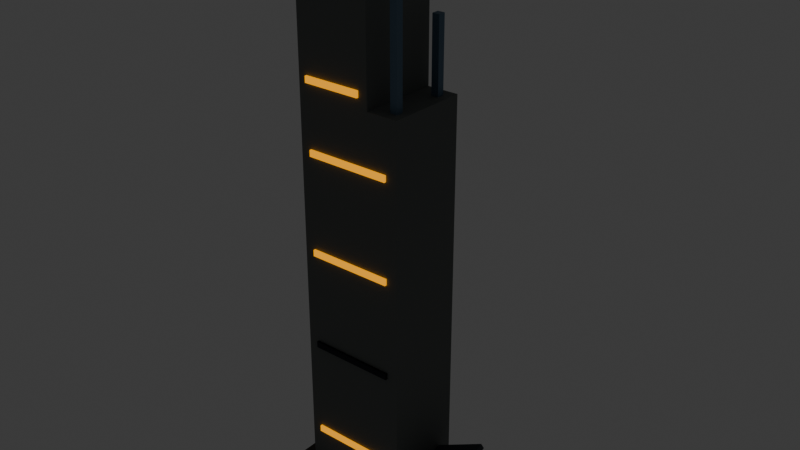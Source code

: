 # Source: highrise_a_low.blend  (saved by Blender 4.5.90; exported with 4.5.12 LTS)
import bpy
from mathutils import Matrix  # noqa: F401  (used for matrix-valued properties, if any)

bpy.ops.wm.read_factory_settings(use_empty=True)
scene = bpy.context.scene
scene.name = 'Scene'

# ---- collections
col_collection = bpy.data.collections.new('Collection'); scene.collection.children.link(col_collection)

# ---- materials (node trees are filled in below, after node groups)
mat_rubble_dark = bpy.data.materials.new('rubble_dark')
mat_rubble_dark.diffuse_color = (0.07619, 0.06848, 0.05781, 1.0)
mat_facade = bpy.data.materials.new('facade')
mat_facade.diffuse_color = (0.1559, 0.1683, 0.162, 1.0)
mat_facade_dark = bpy.data.materials.new('facade_dark')
mat_facade_dark.diffuse_color = (0.05951, 0.06848, 0.07819, 1.0)
mat_edge = bpy.data.materials.new('edge')
mat_edge.diffuse_color = (0.1413, 0.2232, 0.314, 1.0)
mat_amber = bpy.data.materials.new('amber')
mat_amber.diffuse_color = (1.0, 0.402, 0.0, 1.0)
mat_dark = bpy.data.materials.new('dark')
mat_dark.diffuse_color = (0.002428, 0.004777, 0.01229, 1.0)

# ---- material node trees
mat_rubble_dark.use_nodes = True; mat_rubble_dark.node_tree.nodes.clear()
_N = mat_rubble_dark.node_tree.nodes; _L = mat_rubble_dark.node_tree.links
n0 = _N.new('ShaderNodeBsdfPrincipled'); n0.name = 'Principled BSDF'; n0.location = (-200, 100)
n0.inputs[0].default_value = (0.07619, 0.06848, 0.05781, 1.0)
n0.inputs[1].default_value = 0.1
n0.inputs[2].default_value = 0.9
n1 = _N.new('ShaderNodeOutputMaterial'); n1.name = 'Material Output'; n1.location = (200, 100)
_L.new(n0.outputs[0], n1.inputs[0])
n1.is_active_output = True
mat_facade.use_nodes = True; mat_facade.node_tree.nodes.clear()
_N = mat_facade.node_tree.nodes; _L = mat_facade.node_tree.links
n0 = _N.new('ShaderNodeBsdfPrincipled'); n0.name = 'Principled BSDF'; n0.location = (-200, 100)
n0.inputs[0].default_value = (0.1559, 0.1683, 0.162, 1.0)
n0.inputs[1].default_value = 0.1
n0.inputs[2].default_value = 0.9
n1 = _N.new('ShaderNodeOutputMaterial'); n1.name = 'Material Output'; n1.location = (200, 100)
_L.new(n0.outputs[0], n1.inputs[0])
n1.is_active_output = True
mat_facade_dark.use_nodes = True; mat_facade_dark.node_tree.nodes.clear()
_N = mat_facade_dark.node_tree.nodes; _L = mat_facade_dark.node_tree.links
n0 = _N.new('ShaderNodeBsdfPrincipled'); n0.name = 'Principled BSDF'; n0.location = (-200, 100)
n0.inputs[0].default_value = (0.05951, 0.06848, 0.07819, 1.0)
n0.inputs[1].default_value = 0.1
n0.inputs[2].default_value = 0.9
n1 = _N.new('ShaderNodeOutputMaterial'); n1.name = 'Material Output'; n1.location = (200, 100)
_L.new(n0.outputs[0], n1.inputs[0])
n1.is_active_output = True
mat_edge.use_nodes = True; mat_edge.node_tree.nodes.clear()
_N = mat_edge.node_tree.nodes; _L = mat_edge.node_tree.links
n0 = _N.new('ShaderNodeBsdfPrincipled'); n0.name = 'Principled BSDF'; n0.location = (-200, 100)
n0.inputs[0].default_value = (0.1413, 0.2232, 0.314, 1.0)
n0.inputs[1].default_value = 0.55
n0.inputs[2].default_value = 0.55
n1 = _N.new('ShaderNodeOutputMaterial'); n1.name = 'Material Output'; n1.location = (200, 100)
_L.new(n0.outputs[0], n1.inputs[0])
n1.is_active_output = True
mat_amber.use_nodes = True; mat_amber.node_tree.nodes.clear()
_N = mat_amber.node_tree.nodes; _L = mat_amber.node_tree.links
n0 = _N.new('ShaderNodeBsdfPrincipled'); n0.name = 'Principled BSDF'; n0.location = (-200, 100)
n0.inputs[0].default_value = (1.0, 0.402, 0.0, 1.0)
n0.inputs[1].default_value = 0.55
n0.inputs[2].default_value = 0.55
n0.inputs[27].default_value = (1.0, 0.402, 0.0, 1.0)
n0.inputs[28].default_value = 1.0
n1 = _N.new('ShaderNodeOutputMaterial'); n1.name = 'Material Output'; n1.location = (200, 100)
_L.new(n0.outputs[0], n1.inputs[0])
n1.is_active_output = True
mat_dark.use_nodes = True; mat_dark.node_tree.nodes.clear()
_N = mat_dark.node_tree.nodes; _L = mat_dark.node_tree.links
n0 = _N.new('ShaderNodeBsdfPrincipled'); n0.name = 'Principled BSDF'; n0.location = (-200, 100)
n0.inputs[0].default_value = (0.002428, 0.004777, 0.01229, 1.0)
n0.inputs[1].default_value = 0.55
n0.inputs[2].default_value = 0.55
n1 = _N.new('ShaderNodeOutputMaterial'); n1.name = 'Material Output'; n1.location = (200, 100)
_L.new(n0.outputs[0], n1.inputs[0])
n1.is_active_output = True

# ---- world
world_world = bpy.data.worlds.new('World'); scene.world = world_world
world_world.use_nodes = True; world_world.node_tree.nodes.clear()
_N = world_world.node_tree.nodes; _L = world_world.node_tree.links
n0 = _N.new('ShaderNodeOutputWorld'); n0.name = 'World Output'; n0.location = (200, 100)
n1 = _N.new('ShaderNodeBackground'); n1.name = 'Background'; n1.location = (-200, 100)
n1.inputs[0].default_value = (0.05088, 0.05088, 0.05088, 1.0)
_L.new(n1.outputs[0], n0.inputs[0])
n0.is_active_output = True
world_world.color = (0.05088, 0.05088, 0.05088)
world_world.sun_shadow_jitter_overblur = 0.0

# ---- meshes
me_cube_584 = bpy.data.meshes.new('Cube.584')
me_cube_584.from_pydata([(-1.5, -1.2, -0.15), (-1.5, -1.2, 0.15), (-1.5, 1.2, -0.15), (-1.5, 1.2, 0.15), (1.5, -1.2, -0.15), (1.5, -1.2, 0.15), (1.5, 1.2, -0.15), (1.5, 1.2, 0.15)], [], [(0, 1, 3, 2), (2, 3, 7, 6), (6, 7, 5, 4), (4, 5, 1, 0), (2, 6, 4, 0), (7, 3, 1, 5)])
_uv = me_cube_584.uv_layers.new(name='UVMap')
_uv.uv.foreach_set('vector', [0.375, 0.0, 0.625, 0.0, 0.625, 0.25, 0.375, 0.25, 0.375, 0.25, 0.625, 0.25, 0.625, 0.5, 0.375, 0.5, 0.375, 0.5, 0.625, 0.5, 0.625, 0.75, 0.375, 0.75, 0.375, 0.75, 0.625, 0.75, 0.625, 1.0, 0.375, 1.0, 0.125, 0.5, 0.375, 0.5, 0.375, 0.75, 0.125, 0.75, 0.625, 0.5, 0.875, 0.5, 0.875, 0.75, 0.625, 0.75])
me_cube_584.materials.append(mat_rubble_dark)
me_cube_584.update()
me_cube_585 = bpy.data.meshes.new('Cube.585')
me_cube_585.from_pydata([(-1.2, -0.9, -4.4), (-1.2, -0.9, 4.4), (-1.2, 0.9, -4.4), (-1.2, 0.9, 4.4), (1.2, -0.9, -4.4), (1.2, -0.9, 4.4), (1.2, 0.9, -4.4), (1.2, 0.9, 4.4)], [], [(0, 1, 3, 2), (2, 3, 7, 6), (6, 7, 5, 4), (4, 5, 1, 0), (2, 6, 4, 0), (7, 3, 1, 5)])
_uv = me_cube_585.uv_layers.new(name='UVMap')
_uv.uv.foreach_set('vector', [0.375, 0.0, 0.625, 0.0, 0.625, 0.25, 0.375, 0.25, 0.375, 0.25, 0.625, 0.25, 0.625, 0.5, 0.375, 0.5, 0.375, 0.5, 0.625, 0.5, 0.625, 0.75, 0.375, 0.75, 0.375, 0.75, 0.625, 0.75, 0.625, 1.0, 0.375, 1.0, 0.125, 0.5, 0.375, 0.5, 0.375, 0.75, 0.125, 0.75, 0.625, 0.5, 0.875, 0.5, 0.875, 0.75, 0.625, 0.75])
me_cube_585.materials.append(mat_facade)
me_cube_585.update()
me_cube_586 = bpy.data.meshes.new('Cube.586')
me_cube_586.from_pydata([(-0.85, -0.9, -1.2), (-0.85, -0.9, 1.2), (-0.85, 0.9, -1.2), (-0.85, 0.9, 1.2), (0.85, -0.9, -1.2), (0.85, -0.9, 1.2), (0.85, 0.9, -1.2), (0.85, 0.9, 1.2)], [], [(0, 1, 3, 2), (2, 3, 7, 6), (6, 7, 5, 4), (4, 5, 1, 0), (2, 6, 4, 0), (7, 3, 1, 5)])
_uv = me_cube_586.uv_layers.new(name='UVMap')
_uv.uv.foreach_set('vector', [0.375, 0.0, 0.625, 0.0, 0.625, 0.25, 0.375, 0.25, 0.375, 0.25, 0.625, 0.25, 0.625, 0.5, 0.375, 0.5, 0.375, 0.5, 0.625, 0.5, 0.625, 0.75, 0.375, 0.75, 0.375, 0.75, 0.625, 0.75, 0.625, 1.0, 0.375, 1.0, 0.125, 0.5, 0.375, 0.5, 0.375, 0.75, 0.125, 0.75, 0.625, 0.5, 0.875, 0.5, 0.875, 0.75, 0.625, 0.75])
me_cube_586.materials.append(mat_facade)
me_cube_586.update()
me_cube_587 = bpy.data.meshes.new('Cube.587')
me_cube_587.from_pydata([(-0.3, -0.45, -0.7), (-0.3, -0.45, 0.7), (-0.3, 0.45, -0.7), (-0.3, 0.45, 0.7), (0.3, -0.45, -0.7), (0.3, -0.45, 0.7), (0.3, 0.45, -0.7), (0.3, 0.45, 0.7)], [], [(0, 1, 3, 2), (2, 3, 7, 6), (6, 7, 5, 4), (4, 5, 1, 0), (2, 6, 4, 0), (7, 3, 1, 5)])
_uv = me_cube_587.uv_layers.new(name='UVMap')
_uv.uv.foreach_set('vector', [0.375, 0.0, 0.625, 0.0, 0.625, 0.25, 0.375, 0.25, 0.375, 0.25, 0.625, 0.25, 0.625, 0.5, 0.375, 0.5, 0.375, 0.5, 0.625, 0.5, 0.625, 0.75, 0.375, 0.75, 0.375, 0.75, 0.625, 0.75, 0.625, 1.0, 0.375, 1.0, 0.125, 0.5, 0.375, 0.5, 0.375, 0.75, 0.125, 0.75, 0.625, 0.5, 0.875, 0.5, 0.875, 0.75, 0.625, 0.75])
me_cube_587.materials.append(mat_facade_dark)
me_cube_587.update()
me_cube_588 = bpy.data.meshes.new('Cube.588')
me_cube_588.from_pydata([(-0.08, -0.08, -1.1), (-0.08, -0.08, 1.1), (-0.08, 0.08, -1.1), (-0.08, 0.08, 1.1), (0.08, -0.08, -1.1), (0.08, -0.08, 1.1), (0.08, 0.08, -1.1), (0.08, 0.08, 1.1)], [], [(0, 1, 3, 2), (2, 3, 7, 6), (6, 7, 5, 4), (4, 5, 1, 0), (2, 6, 4, 0), (7, 3, 1, 5)])
_uv = me_cube_588.uv_layers.new(name='UVMap')
_uv.uv.foreach_set('vector', [0.375, 0.0, 0.625, 0.0, 0.625, 0.25, 0.375, 0.25, 0.375, 0.25, 0.625, 0.25, 0.625, 0.5, 0.375, 0.5, 0.375, 0.5, 0.625, 0.5, 0.625, 0.75, 0.375, 0.75, 0.375, 0.75, 0.625, 0.75, 0.625, 1.0, 0.375, 1.0, 0.125, 0.5, 0.375, 0.5, 0.375, 0.75, 0.125, 0.75, 0.625, 0.5, 0.875, 0.5, 0.875, 0.75, 0.625, 0.75])
me_cube_588.materials.append(mat_edge)
me_cube_588.update()
me_cube_589 = bpy.data.meshes.new('Cube.589')
me_cube_589.from_pydata([(-0.08, -0.08, -0.8), (-0.08, -0.08, 0.8), (-0.08, 0.08, -0.8), (-0.08, 0.08, 0.8), (0.08, -0.08, -0.8), (0.08, -0.08, 0.8), (0.08, 0.08, -0.8), (0.08, 0.08, 0.8)], [], [(0, 1, 3, 2), (2, 3, 7, 6), (6, 7, 5, 4), (4, 5, 1, 0), (2, 6, 4, 0), (7, 3, 1, 5)])
_uv = me_cube_589.uv_layers.new(name='UVMap')
_uv.uv.foreach_set('vector', [0.375, 0.0, 0.625, 0.0, 0.625, 0.25, 0.375, 0.25, 0.375, 0.25, 0.625, 0.25, 0.625, 0.5, 0.375, 0.5, 0.375, 0.5, 0.625, 0.5, 0.625, 0.75, 0.375, 0.75, 0.375, 0.75, 0.625, 0.75, 0.625, 1.0, 0.375, 1.0, 0.125, 0.5, 0.375, 0.5, 0.375, 0.75, 0.125, 0.75, 0.625, 0.5, 0.875, 0.5, 0.875, 0.75, 0.625, 0.75])
me_cube_589.materials.append(mat_edge)
me_cube_589.update()
me_cube_590 = bpy.data.meshes.new('Cube.590')
me_cube_590.from_pydata([(-0.8, -0.75, -0.06), (-0.8, -0.75, 0.06), (-0.8, 0.75, -0.06), (-0.8, 0.75, 0.06), (0.8, -0.75, -0.06), (0.8, -0.75, 0.06), (0.8, 0.75, -0.06), (0.8, 0.75, 0.06)], [], [(0, 1, 3, 2), (2, 3, 7, 6), (6, 7, 5, 4), (4, 5, 1, 0), (2, 6, 4, 0), (7, 3, 1, 5)])
_uv = me_cube_590.uv_layers.new(name='UVMap')
_uv.uv.foreach_set('vector', [0.375, 0.0, 0.625, 0.0, 0.625, 0.25, 0.375, 0.25, 0.375, 0.25, 0.625, 0.25, 0.625, 0.5, 0.375, 0.5, 0.375, 0.5, 0.625, 0.5, 0.625, 0.75, 0.375, 0.75, 0.375, 0.75, 0.625, 0.75, 0.625, 1.0, 0.375, 1.0, 0.125, 0.5, 0.375, 0.5, 0.375, 0.75, 0.125, 0.75, 0.625, 0.5, 0.875, 0.5, 0.875, 0.75, 0.625, 0.75])
me_cube_590.materials.append(mat_facade_dark)
me_cube_590.update()
me_cube_591 = bpy.data.meshes.new('Cube.591')
me_cube_591.from_pydata([(-0.95, -0.025, -0.07), (-0.95, -0.025, 0.07), (-0.95, 0.025, -0.07), (-0.95, 0.025, 0.07), (0.95, -0.025, -0.07), (0.95, -0.025, 0.07), (0.95, 0.025, -0.07), (0.95, 0.025, 0.07)], [], [(0, 1, 3, 2), (2, 3, 7, 6), (6, 7, 5, 4), (4, 5, 1, 0), (2, 6, 4, 0), (7, 3, 1, 5)])
_uv = me_cube_591.uv_layers.new(name='UVMap')
_uv.uv.foreach_set('vector', [0.375, 0.0, 0.625, 0.0, 0.625, 0.25, 0.375, 0.25, 0.375, 0.25, 0.625, 0.25, 0.625, 0.5, 0.375, 0.5, 0.375, 0.5, 0.625, 0.5, 0.625, 0.75, 0.375, 0.75, 0.375, 0.75, 0.625, 0.75, 0.625, 1.0, 0.375, 1.0, 0.125, 0.5, 0.375, 0.5, 0.375, 0.75, 0.125, 0.75, 0.625, 0.5, 0.875, 0.5, 0.875, 0.75, 0.625, 0.75])
me_cube_591.materials.append(mat_amber)
me_cube_591.update()
me_cube_592 = bpy.data.meshes.new('Cube.592')
me_cube_592.from_pydata([(-0.95, -0.025, -0.07), (-0.95, -0.025, 0.07), (-0.95, 0.025, -0.07), (-0.95, 0.025, 0.07), (0.95, -0.025, -0.07), (0.95, -0.025, 0.07), (0.95, 0.025, -0.07), (0.95, 0.025, 0.07)], [], [(0, 1, 3, 2), (2, 3, 7, 6), (6, 7, 5, 4), (4, 5, 1, 0), (2, 6, 4, 0), (7, 3, 1, 5)])
_uv = me_cube_592.uv_layers.new(name='UVMap')
_uv.uv.foreach_set('vector', [0.375, 0.0, 0.625, 0.0, 0.625, 0.25, 0.375, 0.25, 0.375, 0.25, 0.625, 0.25, 0.625, 0.5, 0.375, 0.5, 0.375, 0.5, 0.625, 0.5, 0.625, 0.75, 0.375, 0.75, 0.375, 0.75, 0.625, 0.75, 0.625, 1.0, 0.375, 1.0, 0.125, 0.5, 0.375, 0.5, 0.375, 0.75, 0.125, 0.75, 0.625, 0.5, 0.875, 0.5, 0.875, 0.75, 0.625, 0.75])
me_cube_592.materials.append(mat_dark)
me_cube_592.update()
me_cube_593 = bpy.data.meshes.new('Cube.593')
me_cube_593.from_pydata([(-0.95, -0.025, -0.07), (-0.95, -0.025, 0.07), (-0.95, 0.025, -0.07), (-0.95, 0.025, 0.07), (0.95, -0.025, -0.07), (0.95, -0.025, 0.07), (0.95, 0.025, -0.07), (0.95, 0.025, 0.07)], [], [(0, 1, 3, 2), (2, 3, 7, 6), (6, 7, 5, 4), (4, 5, 1, 0), (2, 6, 4, 0), (7, 3, 1, 5)])
_uv = me_cube_593.uv_layers.new(name='UVMap')
_uv.uv.foreach_set('vector', [0.375, 0.0, 0.625, 0.0, 0.625, 0.25, 0.375, 0.25, 0.375, 0.25, 0.625, 0.25, 0.625, 0.5, 0.375, 0.5, 0.375, 0.5, 0.625, 0.5, 0.625, 0.75, 0.375, 0.75, 0.375, 0.75, 0.625, 0.75, 0.625, 1.0, 0.375, 1.0, 0.125, 0.5, 0.375, 0.5, 0.375, 0.75, 0.125, 0.75, 0.625, 0.5, 0.875, 0.5, 0.875, 0.75, 0.625, 0.75])
me_cube_593.materials.append(mat_amber)
me_cube_593.update()
me_cube_594 = bpy.data.meshes.new('Cube.594')
me_cube_594.from_pydata([(-0.95, -0.025, -0.07), (-0.95, -0.025, 0.07), (-0.95, 0.025, -0.07), (-0.95, 0.025, 0.07), (0.95, -0.025, -0.07), (0.95, -0.025, 0.07), (0.95, 0.025, -0.07), (0.95, 0.025, 0.07)], [], [(0, 1, 3, 2), (2, 3, 7, 6), (6, 7, 5, 4), (4, 5, 1, 0), (2, 6, 4, 0), (7, 3, 1, 5)])
_uv = me_cube_594.uv_layers.new(name='UVMap')
_uv.uv.foreach_set('vector', [0.375, 0.0, 0.625, 0.0, 0.625, 0.25, 0.375, 0.25, 0.375, 0.25, 0.625, 0.25, 0.625, 0.5, 0.375, 0.5, 0.375, 0.5, 0.625, 0.5, 0.625, 0.75, 0.375, 0.75, 0.375, 0.75, 0.625, 0.75, 0.625, 1.0, 0.375, 1.0, 0.125, 0.5, 0.375, 0.5, 0.375, 0.75, 0.125, 0.75, 0.625, 0.5, 0.875, 0.5, 0.875, 0.75, 0.625, 0.75])
me_cube_594.materials.append(mat_amber)
me_cube_594.update()
me_cube_595 = bpy.data.meshes.new('Cube.595')
me_cube_595.from_pydata([(-0.95, -0.025, -0.07), (-0.95, -0.025, 0.07), (-0.95, 0.025, -0.07), (-0.95, 0.025, 0.07), (0.95, -0.025, -0.07), (0.95, -0.025, 0.07), (0.95, 0.025, -0.07), (0.95, 0.025, 0.07)], [], [(0, 1, 3, 2), (2, 3, 7, 6), (6, 7, 5, 4), (4, 5, 1, 0), (2, 6, 4, 0), (7, 3, 1, 5)])
_uv = me_cube_595.uv_layers.new(name='UVMap')
_uv.uv.foreach_set('vector', [0.375, 0.0, 0.625, 0.0, 0.625, 0.25, 0.375, 0.25, 0.375, 0.25, 0.625, 0.25, 0.625, 0.5, 0.375, 0.5, 0.375, 0.5, 0.625, 0.5, 0.625, 0.75, 0.375, 0.75, 0.375, 0.75, 0.625, 0.75, 0.625, 1.0, 0.375, 1.0, 0.125, 0.5, 0.375, 0.5, 0.375, 0.75, 0.125, 0.75, 0.625, 0.5, 0.875, 0.5, 0.875, 0.75, 0.625, 0.75])
me_cube_595.materials.append(mat_amber)
me_cube_595.update()
me_cube_596 = bpy.data.meshes.new('Cube.596')
me_cube_596.from_pydata([(-0.95, -0.025, -0.07), (-0.95, -0.025, 0.07), (-0.95, 0.025, -0.07), (-0.95, 0.025, 0.07), (0.95, -0.025, -0.07), (0.95, -0.025, 0.07), (0.95, 0.025, -0.07), (0.95, 0.025, 0.07)], [], [(0, 1, 3, 2), (2, 3, 7, 6), (6, 7, 5, 4), (4, 5, 1, 0), (2, 6, 4, 0), (7, 3, 1, 5)])
_uv = me_cube_596.uv_layers.new(name='UVMap')
_uv.uv.foreach_set('vector', [0.375, 0.0, 0.625, 0.0, 0.625, 0.25, 0.375, 0.25, 0.375, 0.25, 0.625, 0.25, 0.625, 0.5, 0.375, 0.5, 0.375, 0.5, 0.625, 0.5, 0.625, 0.75, 0.375, 0.75, 0.375, 0.75, 0.625, 0.75, 0.625, 1.0, 0.375, 1.0, 0.125, 0.5, 0.375, 0.5, 0.375, 0.75, 0.125, 0.75, 0.625, 0.5, 0.875, 0.5, 0.875, 0.75, 0.625, 0.75])
me_cube_596.materials.append(mat_amber)
me_cube_596.update()
me_cube_597 = bpy.data.meshes.new('Cube.597')
me_cube_597.from_pydata([(-0.95, -0.025, -0.07), (-0.95, -0.025, 0.07), (-0.95, 0.025, -0.07), (-0.95, 0.025, 0.07), (0.95, -0.025, -0.07), (0.95, -0.025, 0.07), (0.95, 0.025, -0.07), (0.95, 0.025, 0.07)], [], [(0, 1, 3, 2), (2, 3, 7, 6), (6, 7, 5, 4), (4, 5, 1, 0), (2, 6, 4, 0), (7, 3, 1, 5)])
_uv = me_cube_597.uv_layers.new(name='UVMap')
_uv.uv.foreach_set('vector', [0.375, 0.0, 0.625, 0.0, 0.625, 0.25, 0.375, 0.25, 0.375, 0.25, 0.625, 0.25, 0.625, 0.5, 0.375, 0.5, 0.375, 0.5, 0.625, 0.5, 0.625, 0.75, 0.375, 0.75, 0.375, 0.75, 0.625, 0.75, 0.625, 1.0, 0.375, 1.0, 0.125, 0.5, 0.375, 0.5, 0.375, 0.75, 0.125, 0.75, 0.625, 0.5, 0.875, 0.5, 0.875, 0.75, 0.625, 0.75])
me_cube_597.materials.append(mat_dark)
me_cube_597.update()
me_cube_598 = bpy.data.meshes.new('Cube.598')
me_cube_598.from_pydata([(-0.95, -0.025, -0.07), (-0.95, -0.025, 0.07), (-0.95, 0.025, -0.07), (-0.95, 0.025, 0.07), (0.95, -0.025, -0.07), (0.95, -0.025, 0.07), (0.95, 0.025, -0.07), (0.95, 0.025, 0.07)], [], [(0, 1, 3, 2), (2, 3, 7, 6), (6, 7, 5, 4), (4, 5, 1, 0), (2, 6, 4, 0), (7, 3, 1, 5)])
_uv = me_cube_598.uv_layers.new(name='UVMap')
_uv.uv.foreach_set('vector', [0.375, 0.0, 0.625, 0.0, 0.625, 0.25, 0.375, 0.25, 0.375, 0.25, 0.625, 0.25, 0.625, 0.5, 0.375, 0.5, 0.375, 0.5, 0.625, 0.5, 0.625, 0.75, 0.375, 0.75, 0.375, 0.75, 0.625, 0.75, 0.625, 1.0, 0.375, 1.0, 0.125, 0.5, 0.375, 0.5, 0.375, 0.75, 0.125, 0.75, 0.625, 0.5, 0.875, 0.5, 0.875, 0.75, 0.625, 0.75])
me_cube_598.materials.append(mat_dark)
me_cube_598.update()
me_cube_599 = bpy.data.meshes.new('Cube.599')
me_cube_599.from_pydata([(-0.65, -0.025, -0.07), (-0.65, -0.025, 0.07), (-0.65, 0.025, -0.07), (-0.65, 0.025, 0.07), (0.65, -0.025, -0.07), (0.65, -0.025, 0.07), (0.65, 0.025, -0.07), (0.65, 0.025, 0.07)], [], [(0, 1, 3, 2), (2, 3, 7, 6), (6, 7, 5, 4), (4, 5, 1, 0), (2, 6, 4, 0), (7, 3, 1, 5)])
_uv = me_cube_599.uv_layers.new(name='UVMap')
_uv.uv.foreach_set('vector', [0.375, 0.0, 0.625, 0.0, 0.625, 0.25, 0.375, 0.25, 0.375, 0.25, 0.625, 0.25, 0.625, 0.5, 0.375, 0.5, 0.375, 0.5, 0.625, 0.5, 0.625, 0.75, 0.375, 0.75, 0.375, 0.75, 0.625, 0.75, 0.625, 1.0, 0.375, 1.0, 0.125, 0.5, 0.375, 0.5, 0.375, 0.75, 0.125, 0.75, 0.625, 0.5, 0.875, 0.5, 0.875, 0.75, 0.625, 0.75])
me_cube_599.materials.append(mat_amber)
me_cube_599.update()

# ---- objects
ob_plinth = bpy.data.objects.new('Plinth', me_cube_584)
ob_shell = bpy.data.objects.new('Shell', me_cube_585)
ob_upper_shell = bpy.data.objects.new('Upper shell', me_cube_586)
ob_top_stub = bpy.data.objects.new('Top stub', me_cube_587)
ob_exposed_column = bpy.data.objects.new('Exposed column', me_cube_588)
ob_exposed_column_001 = bpy.data.objects.new('Exposed column.001', me_cube_589)
ob_collapsed_floor = bpy.data.objects.new('Collapsed floor', me_cube_590)
ob_window_strip = bpy.data.objects.new('Window strip', me_cube_591)
ob_window_strip_001 = bpy.data.objects.new('Window strip.001', me_cube_592)
ob_window_strip_002 = bpy.data.objects.new('Window strip.002', me_cube_593)
ob_window_strip_003 = bpy.data.objects.new('Window strip.003', me_cube_594)
ob_window_strip_004 = bpy.data.objects.new('Window strip.004', me_cube_595)
ob_window_strip_005 = bpy.data.objects.new('Window strip.005', me_cube_596)
ob_window_strip_006 = bpy.data.objects.new('Window strip.006', me_cube_597)
ob_window_strip_007 = bpy.data.objects.new('Window strip.007', me_cube_598)
ob_window_strip_008 = bpy.data.objects.new('Window strip.008', me_cube_599)

# ---- transforms, parenting, visibility, modifiers, constraints
ob_plinth.location = (0.0, 0.0, 0.15)
ob_shell.location = (0.0, 0.0, 4.6)
ob_upper_shell.location = (-0.35, 0.0, 10.2)
ob_top_stub.location = (-0.75, 0.3, 12.0)
ob_exposed_column.location = (0.95, -0.6, 10.1)
ob_exposed_column_001.location = (0.95, 0.6, 9.8)
ob_collapsed_floor.location = (1.75, -0.2, 0.95)
ob_collapsed_floor.rotation_euler = (0.2443, -0.4887, 0.0)
ob_window_strip.location = (0.0, -0.93, 1.2)
ob_window_strip_001.location = (0.0, -0.93, 3.4)
ob_window_strip_002.location = (0.0, -0.93, 5.6)
ob_window_strip_003.location = (0.0, -0.93, 7.8)
ob_window_strip_004.location = (0.0, 0.93, 1.2)
ob_window_strip_005.location = (0.0, 0.93, 3.4)
ob_window_strip_006.location = (0.0, 0.93, 5.6)
ob_window_strip_007.location = (0.0, 0.93, 7.8)
ob_window_strip_008.location = (-0.35, -0.93, 9.3)

# ---- collection membership
col_collection.objects.link(ob_plinth)
col_collection.objects.link(ob_shell)
col_collection.objects.link(ob_upper_shell)
col_collection.objects.link(ob_top_stub)
col_collection.objects.link(ob_exposed_column)
col_collection.objects.link(ob_exposed_column_001)
col_collection.objects.link(ob_collapsed_floor)
col_collection.objects.link(ob_window_strip)
col_collection.objects.link(ob_window_strip_001)
col_collection.objects.link(ob_window_strip_002)
col_collection.objects.link(ob_window_strip_003)
col_collection.objects.link(ob_window_strip_004)
col_collection.objects.link(ob_window_strip_005)
col_collection.objects.link(ob_window_strip_006)
col_collection.objects.link(ob_window_strip_007)
col_collection.objects.link(ob_window_strip_008)

# ---- scene / render settings (as saved in the file)
scene.frame_start = 1; scene.frame_end = 250; scene.frame_set(1)
scene.render.engine = 'BLENDER_EEVEE_NEXT'
bpy.context.view_layer.update()

# ---- added for rendering (the .blend has no active camera): camera
cam_auto = bpy.data.cameras.new('AutoCamera')
cam_auto.lens = 50.0
cam_auto.sensor_width = 36.0
cam_auto.clip_end = 1000.0
ob_auto_camera = bpy.data.objects.new('AutoCamera', cam_auto)
scene.collection.objects.link(ob_auto_camera)
ob_auto_camera.location = (13.0713, -15.0443, 16.3795)
ob_auto_camera.rotation_euler = (1.09748, -7.21219e-08, 0.694738)
scene.camera = ob_auto_camera
bpy.context.view_layer.update()
